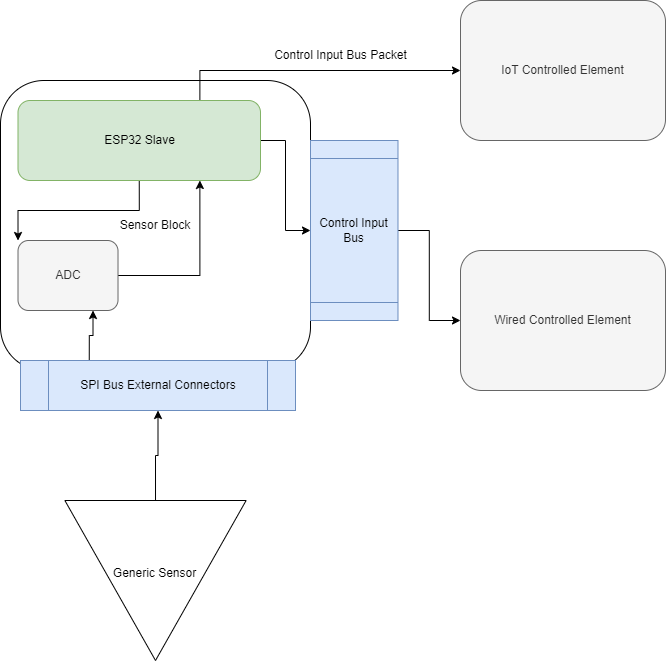

The diagram above was exported from draw.io. Its source (the exported page's mxGraphModel, read from the mxfile embedded in the PNG):
<mxGraphModel dx="1009" dy="744" grid="1" gridSize="10" guides="1" tooltips="1" connect="1" arrows="1" fold="1" page="1" pageScale="1" pageWidth="850" pageHeight="1100" math="0" shadow="0">
  <root>
    <mxCell id="0" />
    <mxCell id="1" parent="0" />
    <mxCell id="CxIbB_cHlhpN05LECS5Q-1" value="Sensor Block" style="rounded=1;whiteSpace=wrap;html=1;" vertex="1" parent="1">
      <mxGeometry x="130" y="170" width="310" height="290" as="geometry" />
    </mxCell>
    <mxCell id="CxIbB_cHlhpN05LECS5Q-25" style="edgeStyle=orthogonalEdgeStyle;rounded=0;orthogonalLoop=1;jettySize=auto;html=1;exitX=1;exitY=0.5;exitDx=0;exitDy=0;entryX=0.75;entryY=1;entryDx=0;entryDy=0;" edge="1" parent="1" source="CxIbB_cHlhpN05LECS5Q-2" target="CxIbB_cHlhpN05LECS5Q-6">
      <mxGeometry relative="1" as="geometry" />
    </mxCell>
    <mxCell id="CxIbB_cHlhpN05LECS5Q-2" value="ADC" style="rounded=1;whiteSpace=wrap;html=1;fillColor=#f5f5f5;fontColor=#333333;strokeColor=#666666;" vertex="1" parent="1">
      <mxGeometry x="147.51" y="330" width="100" height="70" as="geometry" />
    </mxCell>
    <mxCell id="CxIbB_cHlhpN05LECS5Q-24" style="edgeStyle=orthogonalEdgeStyle;rounded=0;orthogonalLoop=1;jettySize=auto;html=1;exitX=0.25;exitY=0;exitDx=0;exitDy=0;entryX=0.75;entryY=1;entryDx=0;entryDy=0;" edge="1" parent="1" source="CxIbB_cHlhpN05LECS5Q-5" target="CxIbB_cHlhpN05LECS5Q-2">
      <mxGeometry relative="1" as="geometry" />
    </mxCell>
    <mxCell id="CxIbB_cHlhpN05LECS5Q-5" value="SPI Bus External Connectors" style="shape=process;whiteSpace=wrap;html=1;backgroundOutline=1;fillColor=#dae8fc;strokeColor=#6c8ebf;" vertex="1" parent="1">
      <mxGeometry x="150" y="450" width="275" height="50" as="geometry" />
    </mxCell>
    <mxCell id="CxIbB_cHlhpN05LECS5Q-23" style="edgeStyle=orthogonalEdgeStyle;rounded=0;orthogonalLoop=1;jettySize=auto;html=1;exitX=0.5;exitY=1;exitDx=0;exitDy=0;entryX=0;entryY=0;entryDx=0;entryDy=0;" edge="1" parent="1" source="CxIbB_cHlhpN05LECS5Q-6" target="CxIbB_cHlhpN05LECS5Q-2">
      <mxGeometry relative="1" as="geometry" />
    </mxCell>
    <mxCell id="CxIbB_cHlhpN05LECS5Q-26" style="edgeStyle=orthogonalEdgeStyle;rounded=0;orthogonalLoop=1;jettySize=auto;html=1;exitX=1;exitY=0.5;exitDx=0;exitDy=0;" edge="1" parent="1" source="CxIbB_cHlhpN05LECS5Q-6" target="CxIbB_cHlhpN05LECS5Q-11">
      <mxGeometry relative="1" as="geometry" />
    </mxCell>
    <mxCell id="CxIbB_cHlhpN05LECS5Q-29" style="edgeStyle=orthogonalEdgeStyle;rounded=0;orthogonalLoop=1;jettySize=auto;html=1;exitX=0.75;exitY=0;exitDx=0;exitDy=0;" edge="1" parent="1" source="CxIbB_cHlhpN05LECS5Q-6" target="CxIbB_cHlhpN05LECS5Q-27">
      <mxGeometry relative="1" as="geometry" />
    </mxCell>
    <mxCell id="CxIbB_cHlhpN05LECS5Q-6" value="ESP32 Slave" style="rounded=1;whiteSpace=wrap;html=1;fillColor=#d5e8d4;strokeColor=#82b366;" vertex="1" parent="1">
      <mxGeometry x="147.5" y="190" width="242.5" height="80" as="geometry" />
    </mxCell>
    <mxCell id="CxIbB_cHlhpN05LECS5Q-10" style="edgeStyle=orthogonalEdgeStyle;rounded=0;orthogonalLoop=1;jettySize=auto;html=1;exitX=0;exitY=0.5;exitDx=0;exitDy=0;entryX=0.5;entryY=1;entryDx=0;entryDy=0;" edge="1" parent="1" source="CxIbB_cHlhpN05LECS5Q-9" target="CxIbB_cHlhpN05LECS5Q-5">
      <mxGeometry relative="1" as="geometry" />
    </mxCell>
    <mxCell id="CxIbB_cHlhpN05LECS5Q-9" value="Generic Sensor&lt;div&gt;&lt;br&gt;&lt;/div&gt;" style="triangle;whiteSpace=wrap;html=1;direction=south;" vertex="1" parent="1">
      <mxGeometry x="194.38" y="590" width="181.25" height="160" as="geometry" />
    </mxCell>
    <mxCell id="CxIbB_cHlhpN05LECS5Q-14" style="edgeStyle=orthogonalEdgeStyle;rounded=0;orthogonalLoop=1;jettySize=auto;html=1;exitX=0.5;exitY=0;exitDx=0;exitDy=0;entryX=0;entryY=0.5;entryDx=0;entryDy=0;" edge="1" parent="1" source="CxIbB_cHlhpN05LECS5Q-11" target="CxIbB_cHlhpN05LECS5Q-12">
      <mxGeometry relative="1" as="geometry" />
    </mxCell>
    <mxCell id="CxIbB_cHlhpN05LECS5Q-11" value="Control Input Bus" style="shape=process;whiteSpace=wrap;html=1;backgroundOutline=1;direction=south;fillColor=#dae8fc;strokeColor=#6c8ebf;" vertex="1" parent="1">
      <mxGeometry x="440" y="230" width="87.49" height="180" as="geometry" />
    </mxCell>
    <mxCell id="CxIbB_cHlhpN05LECS5Q-12" value="Wired Controlled Element" style="rounded=1;whiteSpace=wrap;html=1;fillColor=#f5f5f5;fontColor=#333333;strokeColor=#666666;" vertex="1" parent="1">
      <mxGeometry x="590" y="340" width="205" height="140" as="geometry" />
    </mxCell>
    <mxCell id="CxIbB_cHlhpN05LECS5Q-27" value="IoT Controlled Element" style="rounded=1;whiteSpace=wrap;html=1;fillColor=#f5f5f5;fontColor=#333333;strokeColor=#666666;" vertex="1" parent="1">
      <mxGeometry x="590" y="90" width="205" height="140" as="geometry" />
    </mxCell>
    <mxCell id="CxIbB_cHlhpN05LECS5Q-30" value="Control Input Bus Packet" style="text;html=1;align=center;verticalAlign=middle;resizable=0;points=[];autosize=1;strokeColor=none;fillColor=none;" vertex="1" parent="1">
      <mxGeometry x="390" y="130" width="160" height="30" as="geometry" />
    </mxCell>
  </root>
</mxGraphModel>